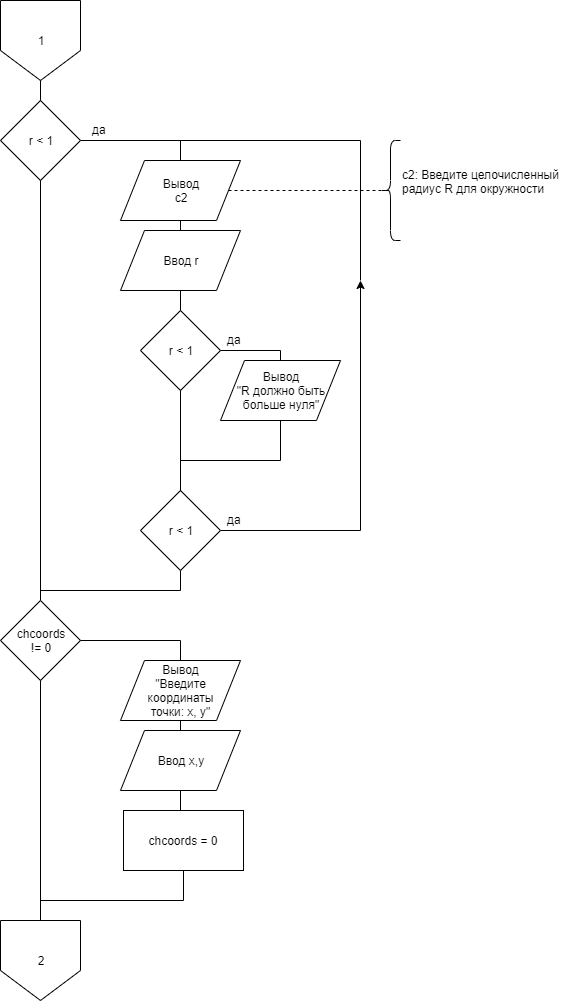

The diagram above was exported from draw.io. Its source (the exported page's mxGraphModel, read from the mxfile embedded in the PNG):
<mxGraphModel dx="1261" dy="721" grid="1" gridSize="10" guides="1" tooltips="1" connect="1" arrows="1" fold="1" page="1" pageScale="1" pageWidth="827" pageHeight="1169" math="0" shadow="0">
  <root>
    <mxCell id="VPOjuQz_uVRHd4yM2tGx-0" />
    <mxCell id="VPOjuQz_uVRHd4yM2tGx-1" parent="VPOjuQz_uVRHd4yM2tGx-0" />
    <mxCell id="VPOjuQz_uVRHd4yM2tGx-2" value="1" style="shape=offPageConnector;whiteSpace=wrap;html=1;" vertex="1" parent="VPOjuQz_uVRHd4yM2tGx-1">
      <mxGeometry x="170" y="20" width="80" height="80" as="geometry" />
    </mxCell>
    <mxCell id="I9T3l9KgyX7rRgWLgNyf-23" value="r &amp;lt; 1" style="rhombus;whiteSpace=wrap;html=1;" vertex="1" parent="VPOjuQz_uVRHd4yM2tGx-1">
      <mxGeometry x="170" y="120" width="80" height="80" as="geometry" />
    </mxCell>
    <mxCell id="I9T3l9KgyX7rRgWLgNyf-24" value="" style="endArrow=none;html=1;exitX=1;exitY=0.5;exitDx=0;exitDy=0;entryX=0.5;entryY=0;entryDx=0;entryDy=0;rounded=0;" edge="1" parent="VPOjuQz_uVRHd4yM2tGx-1" source="I9T3l9KgyX7rRgWLgNyf-23" target="I9T3l9KgyX7rRgWLgNyf-25">
      <mxGeometry width="50" height="50" relative="1" as="geometry">
        <mxPoint x="330" y="180" as="sourcePoint" />
        <mxPoint x="380" y="130" as="targetPoint" />
        <Array as="points">
          <mxPoint x="350" y="160" />
        </Array>
      </mxGeometry>
    </mxCell>
    <mxCell id="I9T3l9KgyX7rRgWLgNyf-25" value="Вывод&lt;br&gt;с2" style="shape=parallelogram;perimeter=parallelogramPerimeter;whiteSpace=wrap;html=1;" vertex="1" parent="VPOjuQz_uVRHd4yM2tGx-1">
      <mxGeometry x="290" y="180" width="120" height="60" as="geometry" />
    </mxCell>
    <mxCell id="I9T3l9KgyX7rRgWLgNyf-26" value="" style="endArrow=none;dashed=1;html=1;exitX=1;exitY=0.5;exitDx=0;exitDy=0;entryX=0.1;entryY=0.5;entryDx=0;entryDy=0;entryPerimeter=0;" edge="1" parent="VPOjuQz_uVRHd4yM2tGx-1" source="I9T3l9KgyX7rRgWLgNyf-25" target="I9T3l9KgyX7rRgWLgNyf-27">
      <mxGeometry width="50" height="50" relative="1" as="geometry">
        <mxPoint x="610" y="270" as="sourcePoint" />
        <mxPoint x="500" y="220" as="targetPoint" />
      </mxGeometry>
    </mxCell>
    <mxCell id="I9T3l9KgyX7rRgWLgNyf-27" value="" style="shape=curlyBracket;whiteSpace=wrap;html=1;rounded=1;" vertex="1" parent="VPOjuQz_uVRHd4yM2tGx-1">
      <mxGeometry x="550" y="160" width="20" height="100" as="geometry" />
    </mxCell>
    <mxCell id="I9T3l9KgyX7rRgWLgNyf-28" value="c2: Введите целочисленный &lt;br&gt;радиус R для окружности" style="text;html=1;resizable=0;points=[];autosize=1;align=left;verticalAlign=top;spacingTop=-4;" vertex="1" parent="VPOjuQz_uVRHd4yM2tGx-1">
      <mxGeometry x="570" y="185" width="170" height="30" as="geometry" />
    </mxCell>
    <mxCell id="I9T3l9KgyX7rRgWLgNyf-29" value="Ввод r" style="shape=parallelogram;perimeter=parallelogramPerimeter;whiteSpace=wrap;html=1;" vertex="1" parent="VPOjuQz_uVRHd4yM2tGx-1">
      <mxGeometry x="290" y="250" width="120" height="60" as="geometry" />
    </mxCell>
    <mxCell id="I9T3l9KgyX7rRgWLgNyf-30" value="" style="endArrow=none;html=1;entryX=0.5;entryY=1;entryDx=0;entryDy=0;exitX=0.5;exitY=0;exitDx=0;exitDy=0;" edge="1" parent="VPOjuQz_uVRHd4yM2tGx-1" source="I9T3l9KgyX7rRgWLgNyf-29" target="I9T3l9KgyX7rRgWLgNyf-25">
      <mxGeometry width="50" height="50" relative="1" as="geometry">
        <mxPoint x="150" y="420" as="sourcePoint" />
        <mxPoint x="200" y="370" as="targetPoint" />
      </mxGeometry>
    </mxCell>
    <mxCell id="I9T3l9KgyX7rRgWLgNyf-31" value="да" style="text;html=1;resizable=0;points=[];autosize=1;align=left;verticalAlign=top;spacingTop=-4;" vertex="1" parent="VPOjuQz_uVRHd4yM2tGx-1">
      <mxGeometry x="260" y="140" width="30" height="20" as="geometry" />
    </mxCell>
    <mxCell id="I9T3l9KgyX7rRgWLgNyf-32" value="r &amp;lt; 1" style="rhombus;whiteSpace=wrap;html=1;" vertex="1" parent="VPOjuQz_uVRHd4yM2tGx-1">
      <mxGeometry x="310" y="330" width="80" height="80" as="geometry" />
    </mxCell>
    <mxCell id="I9T3l9KgyX7rRgWLgNyf-33" value="" style="endArrow=none;html=1;entryX=0.5;entryY=1;entryDx=0;entryDy=0;exitX=0.5;exitY=0;exitDx=0;exitDy=0;rounded=0;" edge="1" parent="VPOjuQz_uVRHd4yM2tGx-1" source="I9T3l9KgyX7rRgWLgNyf-32" target="I9T3l9KgyX7rRgWLgNyf-29">
      <mxGeometry width="50" height="50" relative="1" as="geometry">
        <mxPoint x="80" y="360" as="sourcePoint" />
        <mxPoint x="130" y="310" as="targetPoint" />
        <Array as="points">
          <mxPoint x="350" y="330" />
        </Array>
      </mxGeometry>
    </mxCell>
    <mxCell id="I9T3l9KgyX7rRgWLgNyf-34" style="edgeStyle=orthogonalEdgeStyle;rounded=0;orthogonalLoop=1;jettySize=auto;html=1;exitX=1;exitY=0.5;exitDx=0;exitDy=0;" edge="1" parent="VPOjuQz_uVRHd4yM2tGx-1" source="I9T3l9KgyX7rRgWLgNyf-35">
      <mxGeometry relative="1" as="geometry">
        <mxPoint x="530" y="300" as="targetPoint" />
      </mxGeometry>
    </mxCell>
    <mxCell id="I9T3l9KgyX7rRgWLgNyf-35" value="r &amp;lt; 1" style="rhombus;whiteSpace=wrap;html=1;" vertex="1" parent="VPOjuQz_uVRHd4yM2tGx-1">
      <mxGeometry x="310" y="510" width="80" height="80" as="geometry" />
    </mxCell>
    <mxCell id="I9T3l9KgyX7rRgWLgNyf-36" value="" style="endArrow=none;html=1;entryX=0.5;entryY=1;entryDx=0;entryDy=0;rounded=0;exitX=0.5;exitY=0;exitDx=0;exitDy=0;" edge="1" parent="VPOjuQz_uVRHd4yM2tGx-1" source="I9T3l9KgyX7rRgWLgNyf-35" target="I9T3l9KgyX7rRgWLgNyf-32">
      <mxGeometry width="50" height="50" relative="1" as="geometry">
        <mxPoint x="40" y="450" as="sourcePoint" />
        <mxPoint x="90" y="400" as="targetPoint" />
        <Array as="points">
          <mxPoint x="350" y="480" />
        </Array>
      </mxGeometry>
    </mxCell>
    <mxCell id="I9T3l9KgyX7rRgWLgNyf-37" value="" style="endArrow=none;html=1;entryX=0.5;entryY=1;entryDx=0;entryDy=0;exitX=0.5;exitY=0;exitDx=0;exitDy=0;" edge="1" parent="VPOjuQz_uVRHd4yM2tGx-1" target="I9T3l9KgyX7rRgWLgNyf-23">
      <mxGeometry width="50" height="50" relative="1" as="geometry">
        <mxPoint x="210" y="620" as="sourcePoint" />
        <mxPoint x="120" y="280" as="targetPoint" />
      </mxGeometry>
    </mxCell>
    <mxCell id="I9T3l9KgyX7rRgWLgNyf-38" value="Вывод&lt;br&gt;&quot;R должно быть&lt;br&gt;больше нуля&quot;" style="shape=parallelogram;perimeter=parallelogramPerimeter;whiteSpace=wrap;html=1;" vertex="1" parent="VPOjuQz_uVRHd4yM2tGx-1">
      <mxGeometry x="390" y="380" width="120" height="60" as="geometry" />
    </mxCell>
    <mxCell id="I9T3l9KgyX7rRgWLgNyf-39" value="" style="endArrow=none;html=1;exitX=1;exitY=0.5;exitDx=0;exitDy=0;entryX=0.5;entryY=0;entryDx=0;entryDy=0;rounded=0;" edge="1" parent="VPOjuQz_uVRHd4yM2tGx-1" source="I9T3l9KgyX7rRgWLgNyf-32" target="I9T3l9KgyX7rRgWLgNyf-38">
      <mxGeometry width="50" height="50" relative="1" as="geometry">
        <mxPoint x="400" y="400" as="sourcePoint" />
        <mxPoint x="450" y="330" as="targetPoint" />
        <Array as="points">
          <mxPoint x="450" y="370" />
        </Array>
      </mxGeometry>
    </mxCell>
    <mxCell id="I9T3l9KgyX7rRgWLgNyf-40" value="" style="endArrow=none;html=1;entryX=0.5;entryY=1;entryDx=0;entryDy=0;exitX=0.5;exitY=0;exitDx=0;exitDy=0;rounded=0;" edge="1" parent="VPOjuQz_uVRHd4yM2tGx-1" source="I9T3l9KgyX7rRgWLgNyf-35" target="I9T3l9KgyX7rRgWLgNyf-38">
      <mxGeometry width="50" height="50" relative="1" as="geometry">
        <mxPoint x="290" y="570" as="sourcePoint" />
        <mxPoint x="340" y="520" as="targetPoint" />
        <Array as="points">
          <mxPoint x="350" y="480" />
          <mxPoint x="450" y="480" />
        </Array>
      </mxGeometry>
    </mxCell>
    <mxCell id="I9T3l9KgyX7rRgWLgNyf-41" value="да" style="text;html=1;resizable=0;points=[];autosize=1;align=left;verticalAlign=top;spacingTop=-4;" vertex="1" parent="VPOjuQz_uVRHd4yM2tGx-1">
      <mxGeometry x="395" y="350" width="30" height="20" as="geometry" />
    </mxCell>
    <mxCell id="I9T3l9KgyX7rRgWLgNyf-42" value="да" style="text;html=1;resizable=0;points=[];autosize=1;align=left;verticalAlign=top;spacingTop=-4;" vertex="1" parent="VPOjuQz_uVRHd4yM2tGx-1">
      <mxGeometry x="395" y="530" width="30" height="20" as="geometry" />
    </mxCell>
    <mxCell id="I9T3l9KgyX7rRgWLgNyf-43" value="" style="endArrow=none;html=1;exitX=0.5;exitY=0;exitDx=0;exitDy=0;rounded=0;" edge="1" parent="VPOjuQz_uVRHd4yM2tGx-1" source="I9T3l9KgyX7rRgWLgNyf-25">
      <mxGeometry width="50" height="50" relative="1" as="geometry">
        <mxPoint x="470" y="200" as="sourcePoint" />
        <mxPoint x="530" y="300" as="targetPoint" />
        <Array as="points">
          <mxPoint x="350" y="160" />
          <mxPoint x="530" y="160" />
        </Array>
      </mxGeometry>
    </mxCell>
    <mxCell id="I9T3l9KgyX7rRgWLgNyf-44" value="" style="endArrow=none;html=1;entryX=0.5;entryY=1;entryDx=0;entryDy=0;exitX=0.5;exitY=0;exitDx=0;exitDy=0;rounded=0;" edge="1" parent="VPOjuQz_uVRHd4yM2tGx-1" target="I9T3l9KgyX7rRgWLgNyf-35">
      <mxGeometry width="50" height="50" relative="1" as="geometry">
        <mxPoint x="210" y="620" as="sourcePoint" />
        <mxPoint x="300" y="660" as="targetPoint" />
        <Array as="points">
          <mxPoint x="210" y="610" />
          <mxPoint x="350" y="610" />
        </Array>
      </mxGeometry>
    </mxCell>
    <mxCell id="PqayNswGtRiQlLrUoTRv-0" value="" style="endArrow=none;html=1;entryX=0.5;entryY=1;entryDx=0;entryDy=0;exitX=0.5;exitY=0;exitDx=0;exitDy=0;" edge="1" parent="VPOjuQz_uVRHd4yM2tGx-1" source="I9T3l9KgyX7rRgWLgNyf-23" target="VPOjuQz_uVRHd4yM2tGx-2">
      <mxGeometry width="50" height="50" relative="1" as="geometry">
        <mxPoint x="80" y="300" as="sourcePoint" />
        <mxPoint x="130" y="250" as="targetPoint" />
      </mxGeometry>
    </mxCell>
    <mxCell id="PqayNswGtRiQlLrUoTRv-1" value="chcoords&lt;br&gt;!= 0" style="rhombus;whiteSpace=wrap;html=1;" vertex="1" parent="VPOjuQz_uVRHd4yM2tGx-1">
      <mxGeometry x="170" y="620" width="80" height="80" as="geometry" />
    </mxCell>
    <mxCell id="PqayNswGtRiQlLrUoTRv-2" value="Вывод&lt;br&gt;&quot;Введите&lt;br&gt;координаты&lt;br&gt;точки: x, y&quot;" style="shape=parallelogram;perimeter=parallelogramPerimeter;whiteSpace=wrap;html=1;" vertex="1" parent="VPOjuQz_uVRHd4yM2tGx-1">
      <mxGeometry x="290" y="680" width="120" height="60" as="geometry" />
    </mxCell>
    <mxCell id="PqayNswGtRiQlLrUoTRv-3" value="Ввод x,y" style="shape=parallelogram;perimeter=parallelogramPerimeter;whiteSpace=wrap;html=1;" vertex="1" parent="VPOjuQz_uVRHd4yM2tGx-1">
      <mxGeometry x="290" y="750" width="120" height="60" as="geometry" />
    </mxCell>
    <mxCell id="PqayNswGtRiQlLrUoTRv-4" value="" style="endArrow=none;html=1;entryX=0.5;entryY=1;entryDx=0;entryDy=0;exitX=0.5;exitY=0;exitDx=0;exitDy=0;" edge="1" parent="VPOjuQz_uVRHd4yM2tGx-1" source="PqayNswGtRiQlLrUoTRv-3" target="PqayNswGtRiQlLrUoTRv-2">
      <mxGeometry width="50" height="50" relative="1" as="geometry">
        <mxPoint x="150" y="920" as="sourcePoint" />
        <mxPoint x="200" y="870" as="targetPoint" />
      </mxGeometry>
    </mxCell>
    <mxCell id="PqayNswGtRiQlLrUoTRv-5" value="" style="endArrow=none;html=1;entryX=0.5;entryY=1;entryDx=0;entryDy=0;exitX=0.5;exitY=0;exitDx=0;exitDy=0;rounded=0;" edge="1" parent="VPOjuQz_uVRHd4yM2tGx-1" target="PqayNswGtRiQlLrUoTRv-3">
      <mxGeometry width="50" height="50" relative="1" as="geometry">
        <mxPoint x="350" y="830" as="sourcePoint" />
        <mxPoint x="130" y="810" as="targetPoint" />
        <Array as="points">
          <mxPoint x="350" y="830" />
        </Array>
      </mxGeometry>
    </mxCell>
    <mxCell id="PqayNswGtRiQlLrUoTRv-6" value="" style="endArrow=none;html=1;entryX=0.5;entryY=0;entryDx=0;entryDy=0;exitX=1;exitY=0.5;exitDx=0;exitDy=0;rounded=0;" edge="1" parent="VPOjuQz_uVRHd4yM2tGx-1" source="PqayNswGtRiQlLrUoTRv-1" target="PqayNswGtRiQlLrUoTRv-2">
      <mxGeometry width="50" height="50" relative="1" as="geometry">
        <mxPoint x="190" y="820" as="sourcePoint" />
        <mxPoint x="240" y="770" as="targetPoint" />
        <Array as="points">
          <mxPoint x="350" y="660" />
        </Array>
      </mxGeometry>
    </mxCell>
    <mxCell id="PqayNswGtRiQlLrUoTRv-7" value="chcoords = 0" style="rounded=0;whiteSpace=wrap;html=1;" vertex="1" parent="VPOjuQz_uVRHd4yM2tGx-1">
      <mxGeometry x="293" y="830" width="120" height="60" as="geometry" />
    </mxCell>
    <mxCell id="PqayNswGtRiQlLrUoTRv-8" value="2" style="shape=offPageConnector;whiteSpace=wrap;html=1;" vertex="1" parent="VPOjuQz_uVRHd4yM2tGx-1">
      <mxGeometry x="170" y="940" width="80" height="80" as="geometry" />
    </mxCell>
    <mxCell id="PqayNswGtRiQlLrUoTRv-9" value="" style="endArrow=none;html=1;entryX=0.5;entryY=1;entryDx=0;entryDy=0;exitX=0.5;exitY=0;exitDx=0;exitDy=0;" edge="1" parent="VPOjuQz_uVRHd4yM2tGx-1" source="PqayNswGtRiQlLrUoTRv-8" target="PqayNswGtRiQlLrUoTRv-1">
      <mxGeometry width="50" height="50" relative="1" as="geometry">
        <mxPoint x="100" y="890" as="sourcePoint" />
        <mxPoint x="150" y="840" as="targetPoint" />
      </mxGeometry>
    </mxCell>
    <mxCell id="PqayNswGtRiQlLrUoTRv-10" value="" style="endArrow=none;html=1;entryX=0.5;entryY=1;entryDx=0;entryDy=0;exitX=0.5;exitY=0;exitDx=0;exitDy=0;rounded=0;" edge="1" parent="VPOjuQz_uVRHd4yM2tGx-1" source="PqayNswGtRiQlLrUoTRv-8" target="PqayNswGtRiQlLrUoTRv-7">
      <mxGeometry width="50" height="50" relative="1" as="geometry">
        <mxPoint x="310" y="1000" as="sourcePoint" />
        <mxPoint x="360" y="950" as="targetPoint" />
        <Array as="points">
          <mxPoint x="210" y="920" />
          <mxPoint x="353" y="920" />
        </Array>
      </mxGeometry>
    </mxCell>
  </root>
</mxGraphModel>